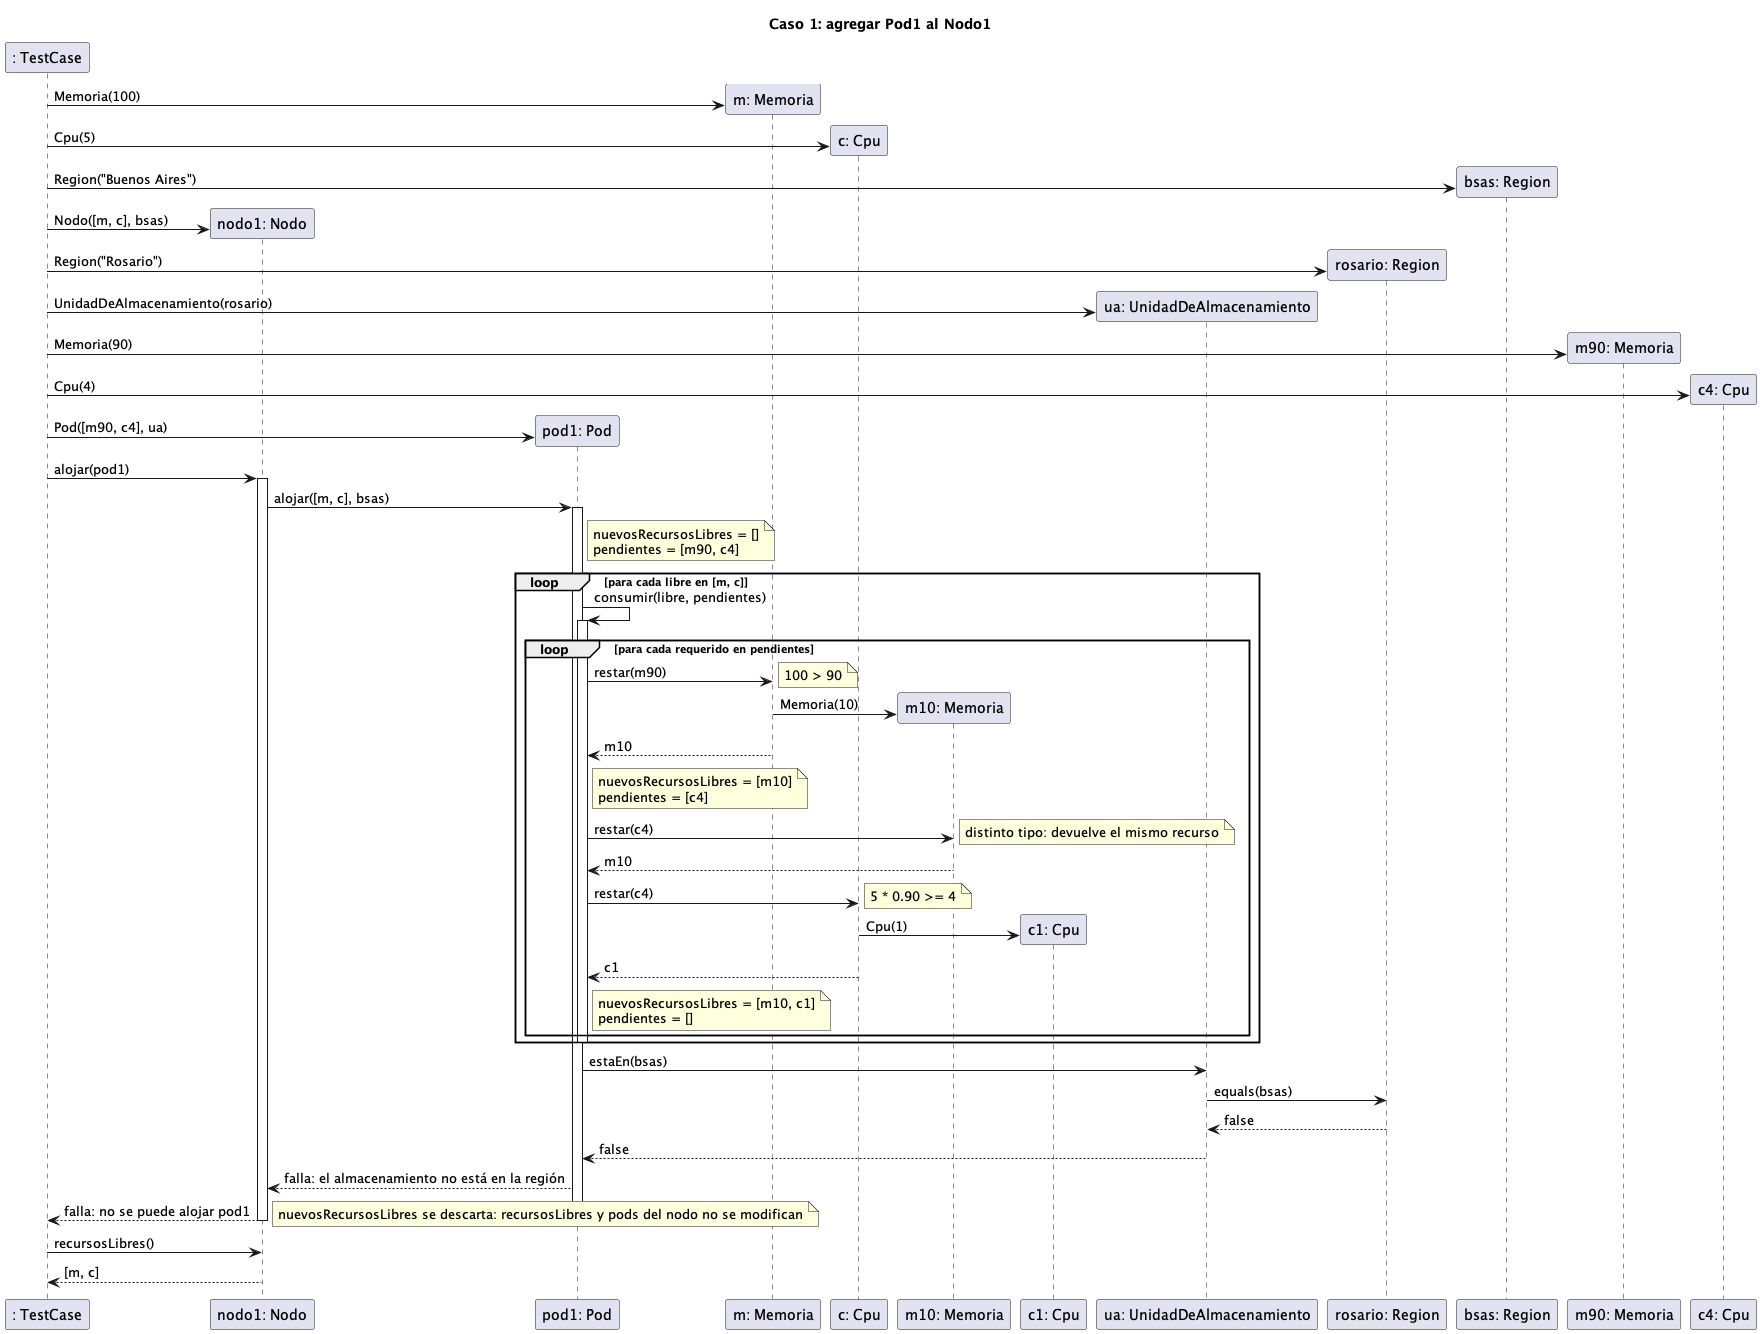

The diagram above was rendered by PlantUML. Its source (embedded in the PNG):
@startuml

title Caso 1: agregar Pod1 al Nodo1

participant ": TestCase" order 10

create participant "m: Memoria" order 40
": TestCase" -> "m: Memoria": Memoria(100)
create participant "c: Cpu" order 50
": TestCase" -> "c: Cpu": Cpu(5)
create participant "bsas: Region" order 100
": TestCase" -> "bsas: Region": Region("Buenos Aires")
create participant "nodo1: Nodo" order 20
": TestCase" -> "nodo1: Nodo": Nodo([m, c], bsas)

create participant "rosario: Region" order 90
": TestCase" -> "rosario: Region": Region("Rosario")
create participant "ua: UnidadDeAlmacenamiento" order 80
": TestCase" -> "ua: UnidadDeAlmacenamiento": UnidadDeAlmacenamiento(rosario)

create participant "m90: Memoria" order 110
": TestCase" -> "m90: Memoria": Memoria(90)
create participant "c4: Cpu" order 120
": TestCase" -> "c4: Cpu": Cpu(4)
create participant "pod1: Pod" order 30
": TestCase" -> "pod1: Pod": Pod([m90, c4], ua)

": TestCase" -> "nodo1: Nodo": alojar(pod1)
activate "nodo1: Nodo"
"nodo1: Nodo" -> "pod1: Pod": alojar([m, c], bsas)
activate "pod1: Pod"
note right of "pod1: Pod": nuevosRecursosLibres = []\npendientes = [m90, c4]

loop para cada libre en [m, c]
"pod1: Pod" -> "pod1: Pod": consumir(libre, pendientes)
activate "pod1: Pod"
loop para cada requerido en pendientes
"pod1: Pod" -> "m: Memoria": restar(m90)
note right: 100 > 90
create participant "m10: Memoria" order 60
"m: Memoria" -> "m10: Memoria": Memoria(10)
"m: Memoria" --> "pod1: Pod": m10
note right of "pod1: Pod": nuevosRecursosLibres = [m10]\npendientes = [c4]
"pod1: Pod" -> "m10: Memoria": restar(c4)
note right: distinto tipo: devuelve el mismo recurso
"m10: Memoria" --> "pod1: Pod": m10
"pod1: Pod" -> "c: Cpu": restar(c4)
note right: 5 * 0.90 >= 4
create participant "c1: Cpu" order 70
"c: Cpu" -> "c1: Cpu": Cpu(1)
"c: Cpu" --> "pod1: Pod": c1
note right of "pod1: Pod": nuevosRecursosLibres = [m10, c1]\npendientes = []
end
deactivate "pod1: Pod"
end

"pod1: Pod" -> "ua: UnidadDeAlmacenamiento": estaEn(bsas)
"ua: UnidadDeAlmacenamiento" -> "rosario: Region": equals(bsas)
"rosario: Region" --> "ua: UnidadDeAlmacenamiento": false
"ua: UnidadDeAlmacenamiento" --> "pod1: Pod": false

"pod1: Pod" --> "nodo1: Nodo": falla: el almacenamiento no está en la región
"nodo1: Nodo" --> ": TestCase": falla: no se puede alojar pod1
note right: nuevosRecursosLibres se descarta: recursosLibres y pods del nodo no se modifican
deactivate "pod1: Pod"
deactivate "nodo1: Nodo"

": TestCase" -> "nodo1: Nodo": recursosLibres()
"nodo1: Nodo" --> ": TestCase": [m, c]

@enduml